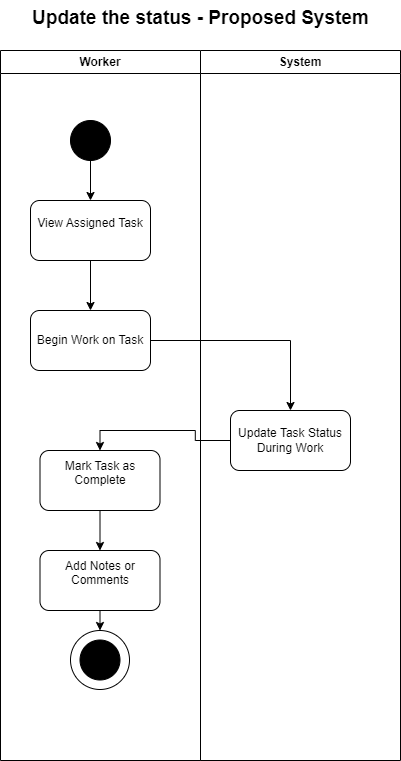

The diagram above was exported from draw.io. Its source (the exported page's mxGraphModel, read from the mxfile embedded in the PNG):
<mxGraphModel dx="521" dy="1713" grid="1" gridSize="10" guides="1" tooltips="1" connect="1" arrows="1" fold="1" page="1" pageScale="1" pageWidth="850" pageHeight="1100" math="0" shadow="0">
  <root>
    <mxCell id="0" />
    <mxCell id="1" parent="0" />
    <mxCell id="HBDTg_ixZp8vUEfpU06X-1" value="&lt;span style=&quot;color: rgb(0, 0, 0); font-family: Helvetica; font-size: 19px; font-style: normal; font-variant-ligatures: normal; font-variant-caps: normal; letter-spacing: normal; orphans: 2; text-align: justify; text-indent: 0px; text-transform: none; widows: 2; word-spacing: 0px; -webkit-text-stroke-width: 0px; white-space: normal; background-color: rgb(255, 255, 255); text-decoration-thickness: initial; text-decoration-style: initial; text-decoration-color: initial; float: none; display: inline !important;&quot;&gt;&lt;b&gt;Update the status - Proposed System&lt;/b&gt;&lt;/span&gt;" style="text;whiteSpace=wrap;html=1;" parent="1" vertex="1">
      <mxGeometry x="240" y="-970" width="350" height="50" as="geometry" />
    </mxCell>
    <mxCell id="zwJku1Dk6TcRpRwLCqEO-1" value="Worker" style="swimlane;whiteSpace=wrap;html=1;" parent="1" vertex="1">
      <mxGeometry x="210" y="-920" width="200" height="710" as="geometry" />
    </mxCell>
    <mxCell id="zwJku1Dk6TcRpRwLCqEO-2" value="" style="ellipse;whiteSpace=wrap;html=1;fillColor=#000000;" parent="zwJku1Dk6TcRpRwLCqEO-1" vertex="1">
      <mxGeometry x="70" y="70" width="40" height="40" as="geometry" />
    </mxCell>
    <mxCell id="zwJku1Dk6TcRpRwLCqEO-3" value="&#10;View Assigned Task&#10;&#10;" style="rounded=1;whiteSpace=wrap;html=1;" parent="zwJku1Dk6TcRpRwLCqEO-1" vertex="1">
      <mxGeometry x="30" y="150" width="120" height="60" as="geometry" />
    </mxCell>
    <mxCell id="zwJku1Dk6TcRpRwLCqEO-4" value="" style="endArrow=classic;html=1;rounded=0;exitX=0.5;exitY=1;exitDx=0;exitDy=0;entryX=0.5;entryY=0;entryDx=0;entryDy=0;" parent="zwJku1Dk6TcRpRwLCqEO-1" source="zwJku1Dk6TcRpRwLCqEO-2" target="zwJku1Dk6TcRpRwLCqEO-3" edge="1">
      <mxGeometry width="50" height="50" relative="1" as="geometry">
        <mxPoint x="540" y="250" as="sourcePoint" />
        <mxPoint x="590" y="200" as="targetPoint" />
      </mxGeometry>
    </mxCell>
    <mxCell id="zwJku1Dk6TcRpRwLCqEO-5" value="" style="ellipse;whiteSpace=wrap;html=1;aspect=fixed;" parent="zwJku1Dk6TcRpRwLCqEO-1" vertex="1">
      <mxGeometry x="70" y="580" width="59" height="59" as="geometry" />
    </mxCell>
    <mxCell id="zwJku1Dk6TcRpRwLCqEO-6" value="" style="ellipse;whiteSpace=wrap;html=1;fillColor=#000000;" parent="zwJku1Dk6TcRpRwLCqEO-1" vertex="1">
      <mxGeometry x="79.5" y="589.5" width="40" height="40" as="geometry" />
    </mxCell>
    <mxCell id="zwJku1Dk6TcRpRwLCqEO-8" value="&#10;Mark Task as Complete&#10;&#10;" style="rounded=1;whiteSpace=wrap;html=1;" parent="zwJku1Dk6TcRpRwLCqEO-1" vertex="1">
      <mxGeometry x="39.5" y="400" width="120" height="60" as="geometry" />
    </mxCell>
    <mxCell id="zwJku1Dk6TcRpRwLCqEO-12" value="Begin Work on Task" style="rounded=1;whiteSpace=wrap;html=1;" parent="zwJku1Dk6TcRpRwLCqEO-1" vertex="1">
      <mxGeometry x="30" y="260" width="120" height="60" as="geometry" />
    </mxCell>
    <mxCell id="zwJku1Dk6TcRpRwLCqEO-13" style="edgeStyle=orthogonalEdgeStyle;rounded=0;orthogonalLoop=1;jettySize=auto;html=1;entryX=0.5;entryY=0;entryDx=0;entryDy=0;" parent="zwJku1Dk6TcRpRwLCqEO-1" source="zwJku1Dk6TcRpRwLCqEO-3" target="zwJku1Dk6TcRpRwLCqEO-12" edge="1">
      <mxGeometry relative="1" as="geometry" />
    </mxCell>
    <mxCell id="zwJku1Dk6TcRpRwLCqEO-17" value="&#10;Add Notes or Comments&#10;&#10;" style="rounded=1;whiteSpace=wrap;html=1;" parent="zwJku1Dk6TcRpRwLCqEO-1" vertex="1">
      <mxGeometry x="39.5" y="500" width="120" height="60" as="geometry" />
    </mxCell>
    <mxCell id="zwJku1Dk6TcRpRwLCqEO-9" style="edgeStyle=orthogonalEdgeStyle;rounded=0;orthogonalLoop=1;jettySize=auto;html=1;exitX=0.5;exitY=1;exitDx=0;exitDy=0;entryX=0.5;entryY=0;entryDx=0;entryDy=0;" parent="zwJku1Dk6TcRpRwLCqEO-1" source="zwJku1Dk6TcRpRwLCqEO-8" target="zwJku1Dk6TcRpRwLCqEO-17" edge="1">
      <mxGeometry relative="1" as="geometry">
        <mxPoint x="40" y="545" as="targetPoint" />
      </mxGeometry>
    </mxCell>
    <mxCell id="zwJku1Dk6TcRpRwLCqEO-18" style="edgeStyle=orthogonalEdgeStyle;rounded=0;orthogonalLoop=1;jettySize=auto;html=1;entryX=0.5;entryY=0;entryDx=0;entryDy=0;exitX=0.5;exitY=1;exitDx=0;exitDy=0;" parent="zwJku1Dk6TcRpRwLCqEO-1" source="zwJku1Dk6TcRpRwLCqEO-17" target="zwJku1Dk6TcRpRwLCqEO-5" edge="1">
      <mxGeometry relative="1" as="geometry" />
    </mxCell>
    <mxCell id="zwJku1Dk6TcRpRwLCqEO-10" value="System" style="swimlane;whiteSpace=wrap;html=1;startSize=23;" parent="1" vertex="1">
      <mxGeometry x="410" y="-920" width="200" height="710" as="geometry" />
    </mxCell>
    <mxCell id="zwJku1Dk6TcRpRwLCqEO-11" value="Update Task Status During Work" style="rounded=1;whiteSpace=wrap;html=1;" parent="zwJku1Dk6TcRpRwLCqEO-10" vertex="1">
      <mxGeometry x="30" y="360" width="120" height="60" as="geometry" />
    </mxCell>
    <mxCell id="zwJku1Dk6TcRpRwLCqEO-16" style="edgeStyle=orthogonalEdgeStyle;rounded=0;orthogonalLoop=1;jettySize=auto;html=1;entryX=0.5;entryY=0;entryDx=0;entryDy=0;" parent="1" source="zwJku1Dk6TcRpRwLCqEO-11" target="zwJku1Dk6TcRpRwLCqEO-8" edge="1">
      <mxGeometry relative="1" as="geometry" />
    </mxCell>
    <mxCell id="B51gnCCA1Dj9Kb_HWV_o-1" style="edgeStyle=orthogonalEdgeStyle;rounded=0;orthogonalLoop=1;jettySize=auto;html=1;entryX=0.5;entryY=0;entryDx=0;entryDy=0;" parent="1" source="zwJku1Dk6TcRpRwLCqEO-12" target="zwJku1Dk6TcRpRwLCqEO-11" edge="1">
      <mxGeometry relative="1" as="geometry" />
    </mxCell>
  </root>
</mxGraphModel>